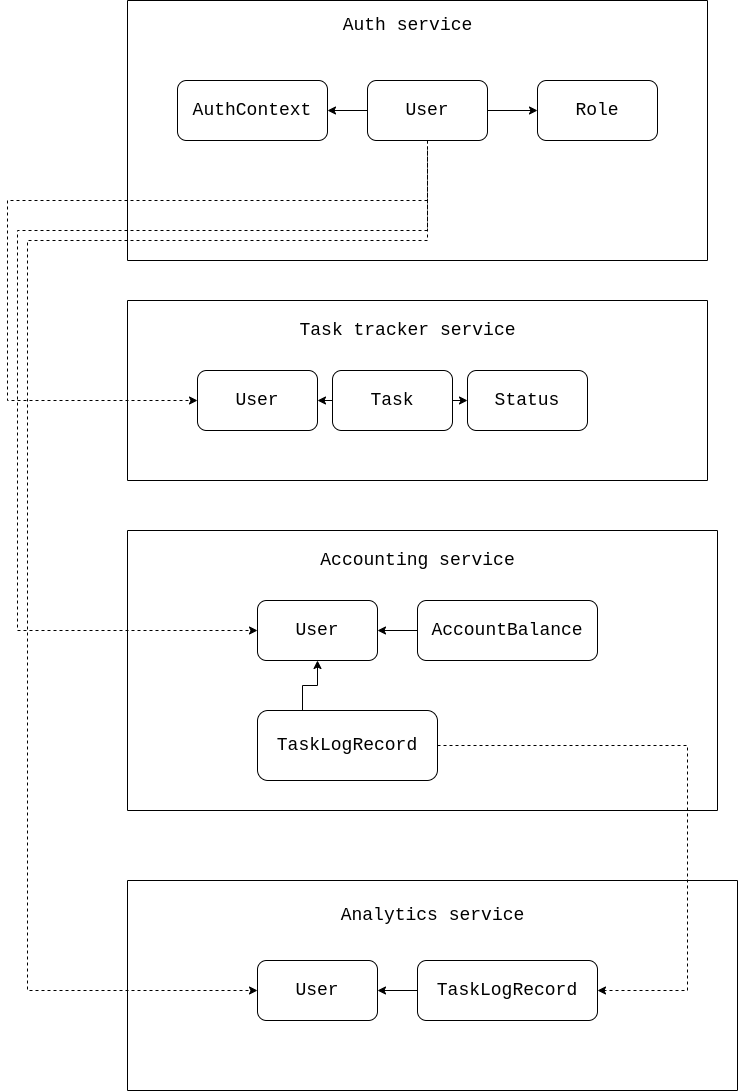

The diagram above was exported from draw.io. Its source (the exported page's mxGraphModel, read from the mxfile embedded in the PNG):
<mxGraphModel dx="1635" dy="863" grid="1" gridSize="10" guides="1" tooltips="1" connect="1" arrows="1" fold="1" page="1" pageScale="1" pageWidth="3300" pageHeight="4681" math="0" shadow="0">
  <root>
    <mxCell id="0" />
    <mxCell id="1" parent="0" />
    <mxCell id="gvOGr2g6sf8fN3aPbvJy-39" style="edgeStyle=orthogonalEdgeStyle;rounded=0;orthogonalLoop=1;jettySize=auto;html=1;exitX=0;exitY=0.5;exitDx=0;exitDy=0;entryX=1;entryY=0.5;entryDx=0;entryDy=0;fontFamily=Courier New;fontSize=18;" parent="1" source="gvOGr2g6sf8fN3aPbvJy-7" target="gvOGr2g6sf8fN3aPbvJy-9" edge="1">
      <mxGeometry relative="1" as="geometry" />
    </mxCell>
    <mxCell id="gvOGr2g6sf8fN3aPbvJy-7" value="&lt;font style=&quot;font-size: 18px;&quot; face=&quot;Courier New&quot;&gt;AccountBalance&lt;/font&gt;" style="rounded=1;whiteSpace=wrap;html=1;" parent="1" vertex="1">
      <mxGeometry x="510" y="740" width="180" height="60" as="geometry" />
    </mxCell>
    <mxCell id="gvOGr2g6sf8fN3aPbvJy-9" value="&lt;font style=&quot;font-size: 18px;&quot; face=&quot;Courier New&quot;&gt;User&lt;/font&gt;" style="rounded=1;whiteSpace=wrap;html=1;" parent="1" vertex="1">
      <mxGeometry x="350" y="740" width="120" height="60" as="geometry" />
    </mxCell>
    <mxCell id="gvOGr2g6sf8fN3aPbvJy-43" style="edgeStyle=orthogonalEdgeStyle;rounded=0;orthogonalLoop=1;jettySize=auto;html=1;exitX=0;exitY=0.5;exitDx=0;exitDy=0;entryX=1;entryY=0.5;entryDx=0;entryDy=0;fontFamily=Courier New;fontSize=18;" parent="1" source="gvOGr2g6sf8fN3aPbvJy-12" target="gvOGr2g6sf8fN3aPbvJy-13" edge="1">
      <mxGeometry relative="1" as="geometry" />
    </mxCell>
    <mxCell id="gvOGr2g6sf8fN3aPbvJy-12" value="&lt;font face=&quot;Courier New&quot;&gt;&lt;span style=&quot;font-size: 18px;&quot;&gt;TaskLogRecord&lt;/span&gt;&lt;/font&gt;" style="rounded=1;whiteSpace=wrap;html=1;" parent="1" vertex="1">
      <mxGeometry x="510" y="1100" width="180" height="60" as="geometry" />
    </mxCell>
    <mxCell id="gvOGr2g6sf8fN3aPbvJy-13" value="&lt;font style=&quot;font-size: 18px;&quot; face=&quot;Courier New&quot;&gt;User&lt;/font&gt;" style="rounded=1;whiteSpace=wrap;html=1;" parent="1" vertex="1">
      <mxGeometry x="350" y="1100" width="120" height="60" as="geometry" />
    </mxCell>
    <mxCell id="gvOGr2g6sf8fN3aPbvJy-15" value="" style="swimlane;startSize=0;fontFamily=Courier New;fontSize=18;" parent="1" vertex="1">
      <mxGeometry x="220" y="140" width="580" height="260" as="geometry" />
    </mxCell>
    <mxCell id="gvOGr2g6sf8fN3aPbvJy-16" value="Auth service" style="text;html=1;align=center;verticalAlign=middle;resizable=0;points=[];autosize=1;strokeColor=none;fillColor=none;fontSize=18;fontFamily=Courier New;" parent="gvOGr2g6sf8fN3aPbvJy-15" vertex="1">
      <mxGeometry x="205" y="10" width="150" height="30" as="geometry" />
    </mxCell>
    <mxCell id="gvOGr2g6sf8fN3aPbvJy-2" value="&lt;font style=&quot;font-size: 18px;&quot; face=&quot;Courier New&quot;&gt;Role&lt;/font&gt;" style="rounded=1;whiteSpace=wrap;html=1;" parent="gvOGr2g6sf8fN3aPbvJy-15" vertex="1">
      <mxGeometry x="410" y="80" width="120" height="60" as="geometry" />
    </mxCell>
    <mxCell id="gvOGr2g6sf8fN3aPbvJy-36" style="edgeStyle=orthogonalEdgeStyle;rounded=0;orthogonalLoop=1;jettySize=auto;html=1;exitX=1;exitY=0.5;exitDx=0;exitDy=0;entryX=0;entryY=0.5;entryDx=0;entryDy=0;fontFamily=Courier New;fontSize=18;" parent="gvOGr2g6sf8fN3aPbvJy-15" source="gvOGr2g6sf8fN3aPbvJy-1" target="gvOGr2g6sf8fN3aPbvJy-2" edge="1">
      <mxGeometry relative="1" as="geometry" />
    </mxCell>
    <mxCell id="gvOGr2g6sf8fN3aPbvJy-37" style="edgeStyle=orthogonalEdgeStyle;rounded=0;orthogonalLoop=1;jettySize=auto;html=1;exitX=0;exitY=0.5;exitDx=0;exitDy=0;entryX=1;entryY=0.5;entryDx=0;entryDy=0;fontFamily=Courier New;fontSize=18;" parent="gvOGr2g6sf8fN3aPbvJy-15" source="gvOGr2g6sf8fN3aPbvJy-1" target="gvOGr2g6sf8fN3aPbvJy-3" edge="1">
      <mxGeometry relative="1" as="geometry" />
    </mxCell>
    <mxCell id="gvOGr2g6sf8fN3aPbvJy-1" value="&lt;font style=&quot;font-size: 18px;&quot; face=&quot;Courier New&quot;&gt;User&lt;/font&gt;" style="rounded=1;whiteSpace=wrap;html=1;" parent="gvOGr2g6sf8fN3aPbvJy-15" vertex="1">
      <mxGeometry x="240" y="80" width="120" height="60" as="geometry" />
    </mxCell>
    <mxCell id="gvOGr2g6sf8fN3aPbvJy-3" value="&lt;font style=&quot;font-size: 18px;&quot; face=&quot;Courier New&quot;&gt;AuthContext&lt;/font&gt;" style="rounded=1;whiteSpace=wrap;html=1;" parent="gvOGr2g6sf8fN3aPbvJy-15" vertex="1">
      <mxGeometry x="50" y="80" width="150" height="60" as="geometry" />
    </mxCell>
    <mxCell id="gvOGr2g6sf8fN3aPbvJy-20" value="" style="swimlane;startSize=0;fontFamily=Courier New;fontSize=18;fillColor=#99CCFF;" parent="1" vertex="1">
      <mxGeometry x="220" y="440" width="580" height="180" as="geometry" />
    </mxCell>
    <mxCell id="gvOGr2g6sf8fN3aPbvJy-35" style="edgeStyle=orthogonalEdgeStyle;rounded=0;orthogonalLoop=1;jettySize=auto;html=1;exitX=1;exitY=0.5;exitDx=0;exitDy=0;entryX=0;entryY=0.5;entryDx=0;entryDy=0;fontFamily=Courier New;fontSize=18;" parent="gvOGr2g6sf8fN3aPbvJy-20" source="gvOGr2g6sf8fN3aPbvJy-10" target="gvOGr2g6sf8fN3aPbvJy-5" edge="1">
      <mxGeometry relative="1" as="geometry" />
    </mxCell>
    <mxCell id="gvOGr2g6sf8fN3aPbvJy-10" value="&lt;font style=&quot;font-size: 18px;&quot; face=&quot;Courier New&quot;&gt;Task&lt;/font&gt;" style="rounded=1;whiteSpace=wrap;html=1;" parent="gvOGr2g6sf8fN3aPbvJy-20" vertex="1">
      <mxGeometry x="205" y="70" width="120" height="60" as="geometry" />
    </mxCell>
    <mxCell id="gvOGr2g6sf8fN3aPbvJy-11" value="&lt;font style=&quot;font-size: 18px;&quot; face=&quot;Courier New&quot;&gt;User&lt;/font&gt;" style="rounded=1;whiteSpace=wrap;html=1;" parent="gvOGr2g6sf8fN3aPbvJy-20" vertex="1">
      <mxGeometry x="70" y="70" width="120" height="60" as="geometry" />
    </mxCell>
    <mxCell id="gvOGr2g6sf8fN3aPbvJy-5" value="&lt;font style=&quot;font-size: 18px;&quot; face=&quot;Courier New&quot;&gt;Status&lt;/font&gt;" style="rounded=1;whiteSpace=wrap;html=1;" parent="gvOGr2g6sf8fN3aPbvJy-20" vertex="1">
      <mxGeometry x="340" y="70" width="120" height="60" as="geometry" />
    </mxCell>
    <mxCell id="gvOGr2g6sf8fN3aPbvJy-34" value="" style="endArrow=classic;html=1;rounded=0;fontFamily=Courier New;fontSize=18;exitX=0;exitY=0.5;exitDx=0;exitDy=0;entryX=1;entryY=0.5;entryDx=0;entryDy=0;" parent="gvOGr2g6sf8fN3aPbvJy-20" source="gvOGr2g6sf8fN3aPbvJy-10" target="gvOGr2g6sf8fN3aPbvJy-11" edge="1">
      <mxGeometry width="50" height="50" relative="1" as="geometry">
        <mxPoint x="560" y="10" as="sourcePoint" />
        <mxPoint x="610" y="-40" as="targetPoint" />
      </mxGeometry>
    </mxCell>
    <mxCell id="gvOGr2g6sf8fN3aPbvJy-22" value="Task tracker service" style="text;html=1;align=center;verticalAlign=middle;resizable=0;points=[];autosize=1;strokeColor=none;fillColor=none;fontSize=18;fontFamily=Courier New;" parent="1" vertex="1">
      <mxGeometry x="380" y="455" width="240" height="30" as="geometry" />
    </mxCell>
    <mxCell id="gvOGr2g6sf8fN3aPbvJy-23" value="" style="swimlane;startSize=0;fontFamily=Courier New;fontSize=18;fillColor=#99CCFF;" parent="1" vertex="1">
      <mxGeometry x="220" y="670" width="590" height="280" as="geometry" />
    </mxCell>
    <mxCell id="gvOGr2g6sf8fN3aPbvJy-8" value="&lt;font face=&quot;Courier New&quot;&gt;&lt;span style=&quot;font-size: 18px;&quot;&gt;TaskLogRecord&lt;/span&gt;&lt;/font&gt;" style="rounded=1;whiteSpace=wrap;html=1;" parent="gvOGr2g6sf8fN3aPbvJy-23" vertex="1">
      <mxGeometry x="130" y="180" width="180" height="70" as="geometry" />
    </mxCell>
    <mxCell id="gvOGr2g6sf8fN3aPbvJy-24" value="Accounting service" style="text;html=1;align=center;verticalAlign=middle;resizable=0;points=[];autosize=1;strokeColor=none;fillColor=none;fontSize=18;fontFamily=Courier New;" parent="1" vertex="1">
      <mxGeometry x="400" y="685" width="220" height="30" as="geometry" />
    </mxCell>
    <mxCell id="gvOGr2g6sf8fN3aPbvJy-25" value="" style="swimlane;startSize=0;fontFamily=Courier New;fontSize=18;fillColor=#99CCFF;" parent="1" vertex="1">
      <mxGeometry x="220" y="1020" width="610" height="210" as="geometry" />
    </mxCell>
    <mxCell id="gvOGr2g6sf8fN3aPbvJy-26" value="Analytics service" style="text;html=1;align=center;verticalAlign=middle;resizable=0;points=[];autosize=1;strokeColor=none;fillColor=none;fontSize=18;fontFamily=Courier New;" parent="gvOGr2g6sf8fN3aPbvJy-25" vertex="1">
      <mxGeometry x="200" y="20" width="210" height="30" as="geometry" />
    </mxCell>
    <mxCell id="gvOGr2g6sf8fN3aPbvJy-28" value="" style="endArrow=classic;html=1;rounded=0;fontFamily=Courier New;fontSize=18;exitX=0.5;exitY=1;exitDx=0;exitDy=0;dashed=1;" parent="1" source="gvOGr2g6sf8fN3aPbvJy-1" target="gvOGr2g6sf8fN3aPbvJy-11" edge="1">
      <mxGeometry width="50" height="50" relative="1" as="geometry">
        <mxPoint x="780" y="610" as="sourcePoint" />
        <mxPoint x="830" y="560" as="targetPoint" />
        <Array as="points">
          <mxPoint x="520" y="340" />
          <mxPoint x="100" y="340" />
          <mxPoint x="100" y="540" />
        </Array>
      </mxGeometry>
    </mxCell>
    <mxCell id="gvOGr2g6sf8fN3aPbvJy-29" value="" style="endArrow=classic;html=1;rounded=0;fontFamily=Courier New;fontSize=18;exitX=0.5;exitY=1;exitDx=0;exitDy=0;dashed=1;entryX=0;entryY=0.5;entryDx=0;entryDy=0;" parent="1" source="gvOGr2g6sf8fN3aPbvJy-1" target="gvOGr2g6sf8fN3aPbvJy-9" edge="1">
      <mxGeometry width="50" height="50" relative="1" as="geometry">
        <mxPoint x="530" y="290" as="sourcePoint" />
        <mxPoint x="300" y="550" as="targetPoint" />
        <Array as="points">
          <mxPoint x="520" y="370" />
          <mxPoint x="110" y="370" />
          <mxPoint x="110" y="770" />
        </Array>
      </mxGeometry>
    </mxCell>
    <mxCell id="gvOGr2g6sf8fN3aPbvJy-30" value="" style="endArrow=classic;html=1;rounded=0;fontFamily=Courier New;fontSize=18;dashed=1;entryX=0;entryY=0.5;entryDx=0;entryDy=0;" parent="1" target="gvOGr2g6sf8fN3aPbvJy-13" edge="1">
      <mxGeometry width="50" height="50" relative="1" as="geometry">
        <mxPoint x="520" y="290" as="sourcePoint" />
        <mxPoint x="310" y="560" as="targetPoint" />
        <Array as="points">
          <mxPoint x="520" y="380" />
          <mxPoint x="120" y="380" />
          <mxPoint x="120" y="1130" />
        </Array>
      </mxGeometry>
    </mxCell>
    <mxCell id="gvOGr2g6sf8fN3aPbvJy-41" value="" style="endArrow=classic;html=1;rounded=0;fontFamily=Courier New;fontSize=18;exitX=1;exitY=0.5;exitDx=0;exitDy=0;dashed=1;entryX=1;entryY=0.5;entryDx=0;entryDy=0;" parent="1" source="gvOGr2g6sf8fN3aPbvJy-8" target="gvOGr2g6sf8fN3aPbvJy-12" edge="1">
      <mxGeometry width="50" height="50" relative="1" as="geometry">
        <mxPoint x="780" y="980" as="sourcePoint" />
        <mxPoint x="610" y="1110" as="targetPoint" />
        <Array as="points">
          <mxPoint x="780" y="885" />
          <mxPoint x="780" y="1130" />
        </Array>
      </mxGeometry>
    </mxCell>
    <mxCell id="gvOGr2g6sf8fN3aPbvJy-42" style="edgeStyle=orthogonalEdgeStyle;rounded=0;orthogonalLoop=1;jettySize=auto;html=1;exitX=0.25;exitY=0;exitDx=0;exitDy=0;fontFamily=Courier New;fontSize=18;" parent="1" source="gvOGr2g6sf8fN3aPbvJy-8" target="gvOGr2g6sf8fN3aPbvJy-9" edge="1">
      <mxGeometry relative="1" as="geometry" />
    </mxCell>
  </root>
</mxGraphModel>